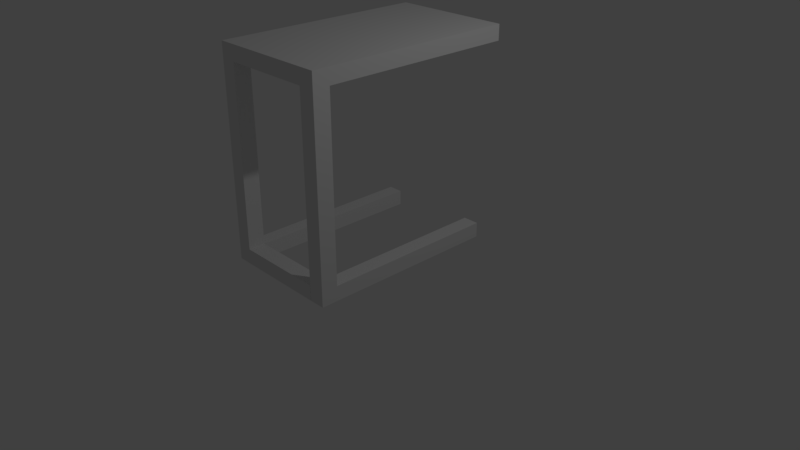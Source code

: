 # Source: SmallTable1.blend  (saved by Blender 2.79.0; exported with 4.5.12 LTS)
import bpy
from mathutils import Matrix  # noqa: F401  (used for matrix-valued properties, if any)

bpy.ops.wm.read_factory_settings(use_empty=True)
scene = bpy.context.scene
scene.name = 'Scene'

# ---- collections
col_collection_1 = bpy.data.collections.new('Collection 1'); scene.collection.children.link(col_collection_1)

# ---- materials (node trees are filled in below, after node groups)
mat_smalltable1textmat = bpy.data.materials.new('SmallTable1TextMat')
mat_smalltable1textmat.alpha_threshold = 0.0
mat_smalltable1textmat.use_transparent_shadow = False
mat_smalltable1textmat.roughness = 0.5
mat_smalltable1textmat.specular_intensity = 1.0

# ---- material node trees

# ---- world
world_world = bpy.data.worlds.new('World'); scene.world = world_world
world_world.color = (0.05088, 0.05088, 0.05088)
world_world.use_sun_shadow = False
world_world.sun_shadow_jitter_overblur = 0.0
world_world.cycles.sampling_method = 'MANUAL'

# ---- cameras
cam_camera = bpy.data.cameras.new('Camera')
cam_camera.clip_end = 100.0
cam_camera.lens = 35.0
cam_camera.sensor_width = 32.0
cam_camera.sensor_height = 18.0
cam_camera.ortho_scale = 7.314
cam_camera.dof.focus_distance = 0.0
cam_camera.dof.aperture_fstop = 128.0

# ---- lights
light_lamp = bpy.data.lights.new('Lamp', 'POINT')
light_lamp.transmission_factor = 0.0
light_lamp.cutoff_distance = 30.0
light_lamp.energy = 100.0
light_lamp.shadow_buffer_clip_start = 1.001
light_lamp.shadow_soft_size = 0.1
light_lamp.shadow_maximum_resolution = 0.006
light_lamp.use_absolute_resolution = True

# ---- meshes
me_cube_001 = bpy.data.meshes.new('Cube.001')
me_cube_001.from_pydata([(-1.0, -1.0, -1.0), (-1.0, -1.0, 1.0), (-1.0, 1.0, -1.0), (-1.0, 1.0, 1.0), (1.0, -1.0, -1.0), (1.0, -1.0, 1.0), (1.0, 1.0, -1.0), (1.0, 1.0, 1.0), (-1.0, -0.8443, -1.0), (-1.0, -0.8443, 1.0), (1.0, -0.8443, -1.0), (1.0, -0.8443, 1.0), (0.7342, 1.0, -1.0), (0.7342, 1.0, 1.0), (0.7342, -1.0, -1.0), (0.7342, -1.0, 1.0), (0.7342, -0.8443, 1.0), (0.7342, -0.8443, -1.0), (-0.7523, 1.0, -1.0), (-0.7523, -1.0, 1.0), (-0.7523, -0.8443, -1.0), (-0.7523, 1.0, 1.0), (-0.7523, -1.0, -1.0), (-0.7523, -0.8443, 1.0), (-1.0, -1.0, -26.3), (-1.0, -0.8443, -26.3), (-0.7523, -0.8443, -26.3), (-0.7523, -1.0, -26.3), (1.0, -1.0, -26.29), (1.0, -0.8443, -26.29), (0.7342, -1.0, -26.29), (0.7342, -0.8443, -26.29), (-1.0, -0.8443, -24.32), (-1.0, -1.0, -24.32), (-0.7523, -1.0, -24.32), (-0.7523, -0.8443, -24.32), (0.7315, -0.8443, -26.3), (0.7315, -1.0, -26.3), (0.7315, -1.0, -24.32), (0.7315, -0.8443, -24.32), (0.7342, -0.8443, -24.34), (0.7342, -1.0, -24.34), (1.0, -1.0, -24.34), (1.0, -0.8443, -24.34), (1.0, 0.8241, -26.29), (0.7342, 0.8241, -26.29), (0.7342, 0.8241, -24.34), (1.0, 0.8241, -24.34), (-0.7523, 0.8014, -26.3), (-1.0, 0.8014, -26.3), (-1.0, 0.8014, -24.32), (-0.7523, 0.8014, -24.32)], [], [(8, 9, 3, 2), (12, 13, 7, 6), (10, 11, 5, 4), (22, 19, 1, 0), (41, 40, 31, 30), (23, 9, 1, 19), (21, 3, 9, 23), (12, 6, 10, 17), (6, 7, 11, 10), (0, 1, 9, 8), (18, 12, 17, 20), (7, 13, 16, 11), (11, 16, 15, 5), (20, 17, 14, 22), (4, 5, 15, 14), (18, 21, 13, 12), (2, 3, 21, 18), (33, 32, 25, 24), (2, 18, 20, 8), (13, 21, 23, 16), (16, 23, 19, 15), (14, 15, 19, 22), (25, 26, 27, 24), (34, 33, 24, 27), (25, 32, 50, 49), (35, 34, 38, 39), (31, 29, 28, 30), (43, 42, 28, 29), (40, 43, 47, 46), (42, 41, 30, 28), (20, 22, 34, 35), (8, 20, 35, 32), (22, 0, 33, 34), (0, 8, 32, 33), (39, 38, 37, 36), (26, 35, 39, 36), (34, 27, 37, 38), (27, 26, 36, 37), (4, 14, 41, 42), (17, 10, 43, 40), (10, 4, 42, 43), (14, 17, 40, 41), (46, 47, 44, 45), (43, 29, 44, 47), (31, 40, 46, 45), (29, 31, 45, 44), (50, 51, 48, 49), (35, 26, 48, 51), (26, 25, 49, 48), (32, 35, 51, 50)])
_uv = me_cube_001.uv_layers.new(name='UVMap')
_uv.uv.foreach_set('vector', [0.529, 0.05345, 0.529, 8.151e-05, 0.5782, 8.148e-05, 0.5782, 0.05345, 0.411, 0.05345, 0.411, 8.147e-05, 0.4181, 8.147e-05, 0.4181, 0.05345, 0.4673, 0.05345, 0.4673, 8.151e-05, 0.4715, 8.151e-05, 0.4715, 0.05345, 0.5182, 0.05345, 0.5182, 8.151e-05, 0.5248, 8.151e-05, 0.5248, 0.05345, 0.08299, 0.8408, 0.08759, 0.8439, 0.04879, 0.9013, 0.04419, 0.8982, 0.3689, 0.1004, 0.3689, 0.107, 0.3647, 0.107, 0.3647, 0.1004, 0.4181, 0.1004, 0.4181, 0.107, 0.3689, 0.107, 0.3689, 0.1004, 0.3631, 0.4996, 0.3645, 0.5055, 0.3143, 0.5183, 0.31, 0.5116, 0.4181, 0.05345, 0.4181, 8.147e-05, 0.4673, 8.151e-05, 0.4673, 0.05345, 0.5248, 0.05345, 0.5248, 8.151e-05, 0.529, 8.151e-05, 0.529, 0.05345, 0.3619, 0.4607, 0.3631, 0.4996, 0.31, 0.5116, 0.3011, 0.4526, 0.4181, 0.05362, 0.4181, 0.06071, 0.3689, 0.06071, 0.3689, 0.05362, 0.3689, 0.05362, 0.3689, 0.06071, 0.3647, 0.06071, 0.3647, 0.05362, 0.3011, 0.4526, 0.31, 0.5116, 0.3032, 0.5099, 0.296, 0.4553, 0.4715, 0.05345, 0.4715, 8.151e-05, 0.4785, 8.151e-05, 0.4785, 0.05345, 0.3713, 0.05345, 0.3713, 8.145e-05, 0.411, 8.147e-05, 0.411, 0.05345, 0.3647, 0.05345, 0.3647, 8.145e-05, 0.3713, 8.145e-05, 0.3713, 0.05345, 8.145e-05, 0.03377, 0.004079, 0.03106, 0.03852, 0.08237, 0.03453, 0.08455, 0.3629, 0.4529, 0.3619, 0.4607, 0.3011, 0.4526, 0.3041, 0.4458, 0.4181, 0.06071, 0.4181, 0.1004, 0.3689, 0.1004, 0.3689, 0.06071, 0.3689, 0.06071, 0.3689, 0.1004, 0.3647, 0.1004, 0.3647, 0.06071, 0.4785, 0.05345, 0.4785, 8.151e-05, 0.5182, 8.151e-05, 0.5182, 0.05345, 0.03852, 0.08237, 0.04265, 0.08997, 0.03746, 0.09114, 0.03453, 0.08455, 0.0432, 0.1981, 0.0387, 0.2025, 0.003598, 0.1665, 0.008102, 0.1621, 0.03852, 0.08237, 0.004079, 0.03106, 0.04479, 8.145e-05, 0.08201, 0.049, 0.3647, 0.2162, 0.3647, 0.2121, 0.4043, 0.2121, 0.4043, 0.2162, 0.04879, 0.9013, 0.04348, 0.9092, 0.03888, 0.9061, 0.04419, 0.8982, 0.004683, 0.9666, 8.16e-05, 0.9635, 0.03888, 0.9061, 0.04348, 0.9092, 0.08759, 0.8439, 0.0929, 0.8361, 0.1422, 0.8694, 0.1369, 0.8773, 0.07722, 0.837, 0.08299, 0.8408, 0.05477, 0.8829, 0.04901, 0.8791, 0.3011, 0.4526, 0.296, 0.4553, 0.0432, 0.1981, 0.04771, 0.1937, 0.3041, 0.4458, 0.3011, 0.4526, 0.04771, 0.1937, 0.05132, 0.1902, 0.296, 0.4553, 0.2915, 0.4597, 0.0387, 0.2025, 0.0432, 0.1981, 0.3086, 0.4414, 0.3041, 0.4458, 0.05132, 0.1902, 0.0558, 0.1858, 0.07381, 0.1681, 0.07019, 0.1717, 0.03509, 0.1358, 0.03898, 0.1344, 0.04265, 0.08997, 0.1013, 0.127, 0.07381, 0.1681, 0.03898, 0.1344, 0.0432, 0.1981, 0.008102, 0.1621, 0.03509, 0.1358, 0.07019, 0.1717, 0.03746, 0.09114, 0.04265, 0.08997, 0.03898, 0.1344, 0.03509, 0.1358, 0.2975, 0.5061, 0.3032, 0.5099, 0.08299, 0.8408, 0.07722, 0.837, 0.31, 0.5116, 0.3143, 0.5183, 0.09333, 0.8478, 0.08759, 0.8439, 0.3143, 0.5183, 0.3201, 0.5222, 0.09906, 0.8517, 0.09333, 0.8478, 0.3032, 0.5099, 0.31, 0.5116, 0.08759, 0.8439, 0.08299, 0.8408, 0.3718, 0.159, 0.3647, 0.159, 0.3647, 0.1072, 0.3718, 0.1072, 0.004683, 0.9666, 0.04348, 0.9092, 0.09279, 0.9425, 0.05399, 0.9999, 0.04879, 0.9013, 0.08759, 0.8439, 0.1369, 0.8773, 0.0981, 0.9347, 0.04348, 0.9092, 0.04879, 0.9013, 0.0981, 0.9347, 0.09279, 0.9425, 0.3713, 0.2119, 0.3647, 0.2119, 0.3647, 0.1591, 0.3713, 0.1591, 0.1013, 0.127, 0.04265, 0.08997, 0.08706, 0.05542, 0.1283, 0.09277, 0.04265, 0.08997, 0.03852, 0.08237, 0.08201, 0.049, 0.08706, 0.05542, 0.1065, 0.131, 0.1013, 0.127, 0.1283, 0.09277, 0.1335, 0.09684])
me_cube_001.materials.append(mat_smalltable1textmat)
me_cube_001.use_remesh_preserve_volume = False
me_cube_001.use_remesh_preserve_attributes = False
me_cube_001.use_mirror_vertex_groups = False
me_cube_001.update()

# ---- objects
ob_cube = bpy.data.objects.new('Cube', me_cube_001)
ob_lamp = bpy.data.objects.new('Lamp', light_lamp)
ob_camera = bpy.data.objects.new('Camera', cam_camera)

# ---- transforms, parenting, visibility, modifiers, constraints
ob_cube.location = (0.0, 0.0, 2.773)
ob_cube.scale = (0.8, 1.4, 0.1)
ob_cube.lineart.crease_threshold = 0.0
ob_lamp.location = (4.076, 1.005, 5.904)
ob_lamp.rotation_euler = (0.6503, 0.05522, 1.866)
ob_lamp.lock_rotations_4d = False
ob_lamp.empty_display_type = 'ARROWS'
ob_lamp.color = (0.0, 0.0, 0.0, 0.0)
ob_lamp.lineart.crease_threshold = 0.0
ob_camera.location = (7.481, -6.508, 5.344)
ob_camera.rotation_euler = (1.109, 0.0, 0.8149)
ob_camera.lock_rotations_4d = False
ob_camera.empty_display_type = 'ARROWS'
ob_camera.color = (0.0, 0.0, 0.0, 0.0)
ob_camera.display_type = 'WIRE'
ob_camera.lineart.crease_threshold = 0.0

# ---- collection membership
col_collection_1.objects.link(ob_cube)
col_collection_1.objects.link(ob_lamp)
col_collection_1.objects.link(ob_camera)

# ---- scene / render settings (as saved in the file)
scene.camera = ob_camera
scene.frame_start = 1; scene.frame_end = 250; scene.frame_set(1)
scene.render.engine = 'BLENDER_EEVEE_NEXT'
scene.render.resolution_percentage = 50
scene.render.dither_intensity = 0.0
scene.cycles.use_denoising = False
scene.cycles.samples = 128
scene.cycles.sampling_pattern = 'TABULATED_SOBOL'
scene.cycles.use_adaptive_sampling = False
scene.cycles.use_light_tree = False
scene.cycles.blur_glossy = 0.0
scene.cycles.sample_clamp_indirect = 0.0
scene.view_settings.view_transform = 'Standard'
bpy.context.view_layer.update()
